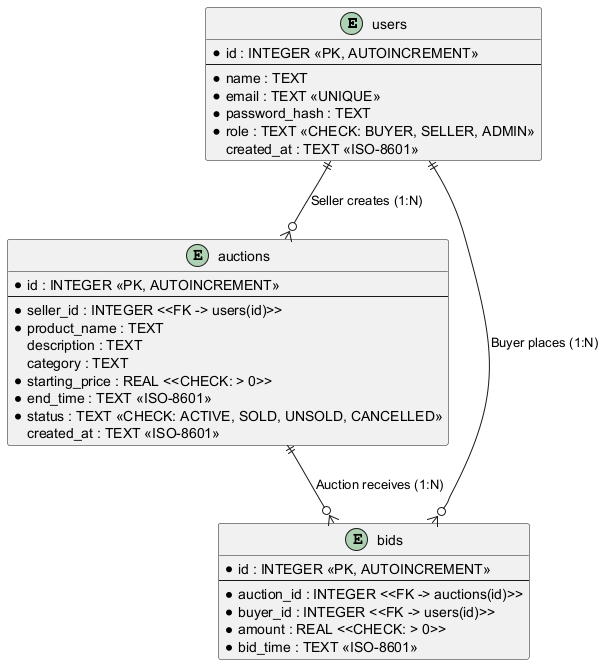

The diagram above was rendered by PlantUML. Its source (embedded in the PNG):
@startuml
skinparam roundcorner 5
skinparam shadowing false

entity "users" as users {
  * id : INTEGER <<PK, AUTOINCREMENT>>
  --
  * name : TEXT
  * email : TEXT <<UNIQUE>>
  * password_hash : TEXT
  * role : TEXT <<CHECK: BUYER, SELLER, ADMIN>>
  created_at : TEXT <<ISO-8601>>
}

entity "auctions" as auctions {
  * id : INTEGER <<PK, AUTOINCREMENT>>
  --
  * seller_id : INTEGER <<FK -> users(id)>>
  * product_name : TEXT
  description : TEXT
  category : TEXT
  * starting_price : REAL <<CHECK: > 0>>
  * end_time : TEXT <<ISO-8601>>
  * status : TEXT <<CHECK: ACTIVE, SOLD, UNSOLD, CANCELLED>>
  created_at : TEXT <<ISO-8601>>
}

entity "bids" as bids {
  * id : INTEGER <<PK, AUTOINCREMENT>>
  --
  * auction_id : INTEGER <<FK -> auctions(id)>>
  * buyer_id : INTEGER <<FK -> users(id)>>
  * amount : REAL <<CHECK: > 0>>
  * bid_time : TEXT <<ISO-8601>>
}

users ||--o{ auctions : "Seller creates (1:N)"
auctions ||--o{ bids : "Auction receives (1:N)"
users ||--o{ bids : "Buyer places (1:N)"

@enduml